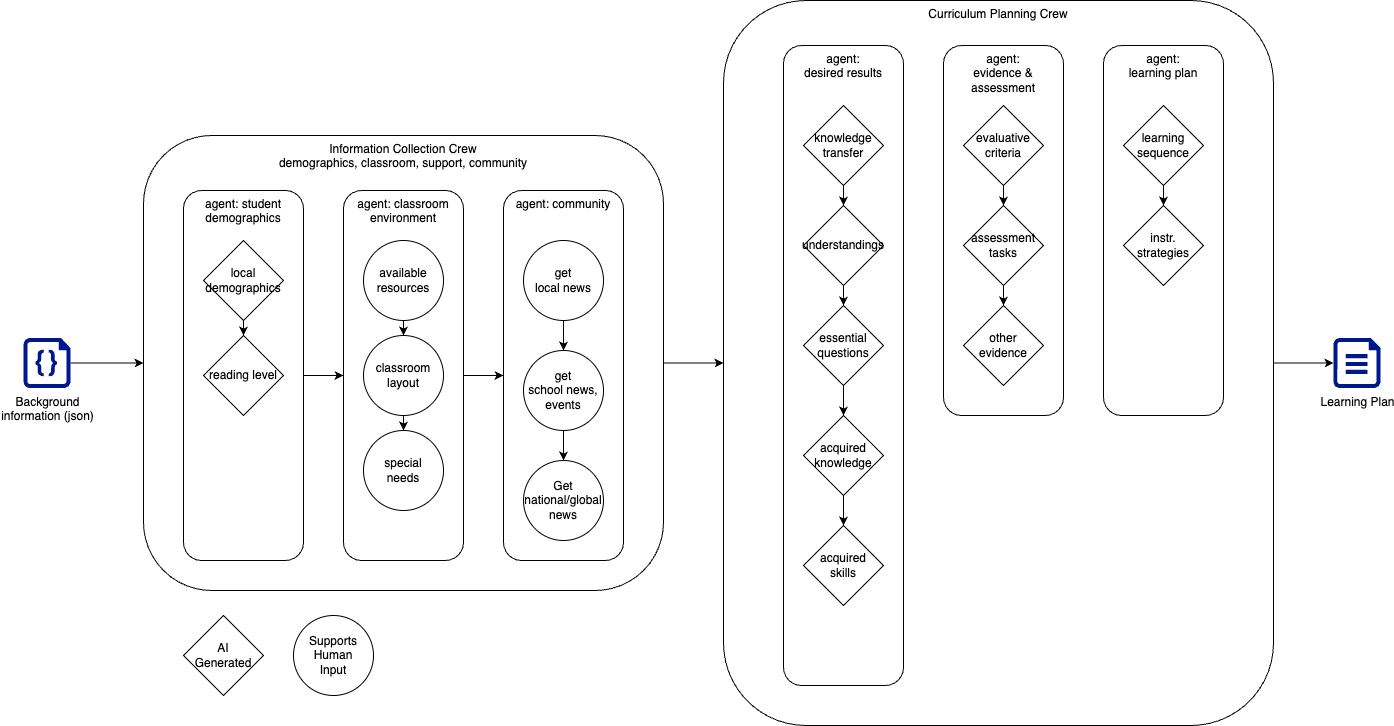

The diagram above was exported from draw.io. Its source (the exported page's mxGraphModel, read from the mxfile embedded in the PNG):
<mxGraphModel dx="2509" dy="924" grid="1" gridSize="10" guides="1" tooltips="1" connect="1" arrows="1" fold="1" page="1" pageScale="1" pageWidth="850" pageHeight="1100" math="0" shadow="0">
  <root>
    <mxCell id="0" />
    <mxCell id="1" parent="0" />
    <mxCell id="1Tie-wwrHTSgm4b4hRfZ-16" style="edgeStyle=orthogonalEdgeStyle;rounded=0;orthogonalLoop=1;jettySize=auto;html=1;entryX=0;entryY=0.5;entryDx=0;entryDy=0;entryPerimeter=0;" edge="1" parent="1" source="lNw4YmUqJQe7fL-pa1oQ-46" target="1Tie-wwrHTSgm4b4hRfZ-15">
      <mxGeometry relative="1" as="geometry" />
    </mxCell>
    <mxCell id="lNw4YmUqJQe7fL-pa1oQ-46" value="Curriculum Planning Crew" style="rounded=1;whiteSpace=wrap;html=1;verticalAlign=top;" parent="1" vertex="1">
      <mxGeometry x="-90" y="155" width="550" height="725" as="geometry" />
    </mxCell>
    <mxCell id="1Tie-wwrHTSgm4b4hRfZ-9" value="agent: &lt;br&gt;desired results" style="rounded=1;whiteSpace=wrap;html=1;verticalAlign=top;" vertex="1" parent="1">
      <mxGeometry x="-30" y="200" width="120" height="640" as="geometry" />
    </mxCell>
    <mxCell id="1Tie-wwrHTSgm4b4hRfZ-10" value="agent:&lt;br&gt;evidence &amp;amp; assessment" style="rounded=1;whiteSpace=wrap;html=1;verticalAlign=top;" vertex="1" parent="1">
      <mxGeometry x="130" y="200" width="120" height="370" as="geometry" />
    </mxCell>
    <mxCell id="1Tie-wwrHTSgm4b4hRfZ-11" value="agent:&lt;br&gt;learning plan" style="rounded=1;whiteSpace=wrap;html=1;verticalAlign=top;" vertex="1" parent="1">
      <mxGeometry x="290" y="200" width="120" height="370" as="geometry" />
    </mxCell>
    <mxCell id="1Tie-wwrHTSgm4b4hRfZ-14" style="edgeStyle=orthogonalEdgeStyle;rounded=0;orthogonalLoop=1;jettySize=auto;html=1;entryX=0;entryY=0.5;entryDx=0;entryDy=0;" edge="1" parent="1" source="lNw4YmUqJQe7fL-pa1oQ-29" target="lNw4YmUqJQe7fL-pa1oQ-46">
      <mxGeometry relative="1" as="geometry" />
    </mxCell>
    <mxCell id="lNw4YmUqJQe7fL-pa1oQ-29" value="Information Collection Crew&lt;br&gt;demographics, classroom, support, community" style="rounded=1;whiteSpace=wrap;html=1;verticalAlign=top;" parent="1" vertex="1">
      <mxGeometry x="-670" y="290" width="520" height="455" as="geometry" />
    </mxCell>
    <mxCell id="1Tie-wwrHTSgm4b4hRfZ-19" style="edgeStyle=orthogonalEdgeStyle;rounded=0;orthogonalLoop=1;jettySize=auto;html=1;" edge="1" parent="1" source="lNw4YmUqJQe7fL-pa1oQ-6" target="lNw4YmUqJQe7fL-pa1oQ-7">
      <mxGeometry relative="1" as="geometry" />
    </mxCell>
    <mxCell id="lNw4YmUqJQe7fL-pa1oQ-6" value="knowledge transfer" style="whiteSpace=wrap;html=1;shape=rhombus;perimeter=rhombusPerimeter;" parent="1" vertex="1">
      <mxGeometry x="-10" y="260" width="80" height="80" as="geometry" />
    </mxCell>
    <mxCell id="1Tie-wwrHTSgm4b4hRfZ-20" style="edgeStyle=orthogonalEdgeStyle;rounded=0;orthogonalLoop=1;jettySize=auto;html=1;" edge="1" parent="1" source="lNw4YmUqJQe7fL-pa1oQ-7" target="lNw4YmUqJQe7fL-pa1oQ-8">
      <mxGeometry relative="1" as="geometry" />
    </mxCell>
    <mxCell id="lNw4YmUqJQe7fL-pa1oQ-7" value="understandings" style="whiteSpace=wrap;html=1;shape=rhombus;perimeter=rhombusPerimeter;" parent="1" vertex="1">
      <mxGeometry x="-10" y="360" width="80" height="80" as="geometry" />
    </mxCell>
    <mxCell id="1Tie-wwrHTSgm4b4hRfZ-21" style="edgeStyle=orthogonalEdgeStyle;rounded=0;orthogonalLoop=1;jettySize=auto;html=1;entryX=0.5;entryY=0;entryDx=0;entryDy=0;" edge="1" parent="1" source="lNw4YmUqJQe7fL-pa1oQ-8" target="lNw4YmUqJQe7fL-pa1oQ-9">
      <mxGeometry relative="1" as="geometry" />
    </mxCell>
    <mxCell id="lNw4YmUqJQe7fL-pa1oQ-8" value="essential questions" style="rhombus;whiteSpace=wrap;html=1;" parent="1" vertex="1">
      <mxGeometry x="-10" y="460" width="80" height="80" as="geometry" />
    </mxCell>
    <mxCell id="1Tie-wwrHTSgm4b4hRfZ-22" style="edgeStyle=orthogonalEdgeStyle;rounded=0;orthogonalLoop=1;jettySize=auto;html=1;entryX=0.5;entryY=0;entryDx=0;entryDy=0;" edge="1" parent="1" source="lNw4YmUqJQe7fL-pa1oQ-9" target="lNw4YmUqJQe7fL-pa1oQ-10">
      <mxGeometry relative="1" as="geometry" />
    </mxCell>
    <mxCell id="lNw4YmUqJQe7fL-pa1oQ-9" value="acquired knowledge" style="rhombus;whiteSpace=wrap;html=1;" parent="1" vertex="1">
      <mxGeometry x="-10" y="570" width="80" height="80" as="geometry" />
    </mxCell>
    <mxCell id="lNw4YmUqJQe7fL-pa1oQ-10" value="acquired &lt;br&gt;skills" style="rhombus;whiteSpace=wrap;html=1;" parent="1" vertex="1">
      <mxGeometry x="-10" y="680" width="80" height="80" as="geometry" />
    </mxCell>
    <mxCell id="1Tie-wwrHTSgm4b4hRfZ-23" style="edgeStyle=orthogonalEdgeStyle;rounded=0;orthogonalLoop=1;jettySize=auto;html=1;" edge="1" parent="1" source="lNw4YmUqJQe7fL-pa1oQ-11" target="lNw4YmUqJQe7fL-pa1oQ-12">
      <mxGeometry relative="1" as="geometry" />
    </mxCell>
    <mxCell id="lNw4YmUqJQe7fL-pa1oQ-11" value="evaluative criteria" style="rhombus;whiteSpace=wrap;html=1;" parent="1" vertex="1">
      <mxGeometry x="150" y="260" width="80" height="80" as="geometry" />
    </mxCell>
    <mxCell id="1Tie-wwrHTSgm4b4hRfZ-24" style="edgeStyle=orthogonalEdgeStyle;rounded=0;orthogonalLoop=1;jettySize=auto;html=1;entryX=0.5;entryY=0;entryDx=0;entryDy=0;" edge="1" parent="1" source="lNw4YmUqJQe7fL-pa1oQ-12" target="lNw4YmUqJQe7fL-pa1oQ-14">
      <mxGeometry relative="1" as="geometry" />
    </mxCell>
    <mxCell id="lNw4YmUqJQe7fL-pa1oQ-12" value="assessment tasks" style="rhombus;whiteSpace=wrap;html=1;" parent="1" vertex="1">
      <mxGeometry x="150" y="360" width="80" height="80" as="geometry" />
    </mxCell>
    <mxCell id="lNw4YmUqJQe7fL-pa1oQ-14" value="other evidence" style="rhombus;whiteSpace=wrap;html=1;" parent="1" vertex="1">
      <mxGeometry x="150" y="460" width="80" height="80" as="geometry" />
    </mxCell>
    <mxCell id="1Tie-wwrHTSgm4b4hRfZ-1" style="edgeStyle=orthogonalEdgeStyle;rounded=0;orthogonalLoop=1;jettySize=auto;html=1;entryX=0;entryY=0.5;entryDx=0;entryDy=0;" edge="1" parent="1" source="lNw4YmUqJQe7fL-pa1oQ-25" target="lNw4YmUqJQe7fL-pa1oQ-30">
      <mxGeometry relative="1" as="geometry" />
    </mxCell>
    <mxCell id="lNw4YmUqJQe7fL-pa1oQ-25" value="agent: student demographics" style="rounded=1;whiteSpace=wrap;html=1;verticalAlign=top;" parent="1" vertex="1">
      <mxGeometry x="-630" y="345" width="120" height="370" as="geometry" />
    </mxCell>
    <mxCell id="1Tie-wwrHTSgm4b4hRfZ-2" style="edgeStyle=orthogonalEdgeStyle;rounded=0;orthogonalLoop=1;jettySize=auto;html=1;" edge="1" parent="1" source="lNw4YmUqJQe7fL-pa1oQ-30" target="lNw4YmUqJQe7fL-pa1oQ-32">
      <mxGeometry relative="1" as="geometry" />
    </mxCell>
    <mxCell id="lNw4YmUqJQe7fL-pa1oQ-30" value="agent: classroom environment" style="rounded=1;whiteSpace=wrap;html=1;verticalAlign=top;" parent="1" vertex="1">
      <mxGeometry x="-470" y="345" width="120" height="370" as="geometry" />
    </mxCell>
    <mxCell id="lNw4YmUqJQe7fL-pa1oQ-32" value="agent: community" style="rounded=1;whiteSpace=wrap;html=1;verticalAlign=top;" parent="1" vertex="1">
      <mxGeometry x="-310" y="345" width="120" height="370" as="geometry" />
    </mxCell>
    <mxCell id="1Tie-wwrHTSgm4b4hRfZ-7" style="edgeStyle=orthogonalEdgeStyle;rounded=0;orthogonalLoop=1;jettySize=auto;html=1;entryX=0.5;entryY=0;entryDx=0;entryDy=0;" edge="1" parent="1" source="lNw4YmUqJQe7fL-pa1oQ-33" target="lNw4YmUqJQe7fL-pa1oQ-35">
      <mxGeometry relative="1" as="geometry" />
    </mxCell>
    <mxCell id="lNw4YmUqJQe7fL-pa1oQ-33" value="get &lt;br&gt;local news" style="whiteSpace=wrap;html=1;shape=ellipse;perimeter=ellipsePerimeter;aspect=fixed;" parent="1" vertex="1">
      <mxGeometry x="-290" y="395" width="80" height="80" as="geometry" />
    </mxCell>
    <mxCell id="lNw4YmUqJQe7fL-pa1oQ-34" value="Get national/global news" style="whiteSpace=wrap;html=1;shape=ellipse;perimeter=ellipsePerimeter;aspect=fixed;" parent="1" vertex="1">
      <mxGeometry x="-290" y="615" width="80" height="80" as="geometry" />
    </mxCell>
    <mxCell id="1Tie-wwrHTSgm4b4hRfZ-8" style="edgeStyle=orthogonalEdgeStyle;rounded=0;orthogonalLoop=1;jettySize=auto;html=1;entryX=0.5;entryY=0;entryDx=0;entryDy=0;" edge="1" parent="1" source="lNw4YmUqJQe7fL-pa1oQ-35" target="lNw4YmUqJQe7fL-pa1oQ-34">
      <mxGeometry relative="1" as="geometry" />
    </mxCell>
    <mxCell id="lNw4YmUqJQe7fL-pa1oQ-35" value="get&lt;br&gt;school news, events" style="whiteSpace=wrap;html=1;shape=ellipse;perimeter=ellipsePerimeter;aspect=fixed;" parent="1" vertex="1">
      <mxGeometry x="-290" y="505" width="80" height="80" as="geometry" />
    </mxCell>
    <mxCell id="1Tie-wwrHTSgm4b4hRfZ-5" style="edgeStyle=orthogonalEdgeStyle;rounded=0;orthogonalLoop=1;jettySize=auto;html=1;" edge="1" parent="1" source="lNw4YmUqJQe7fL-pa1oQ-38" target="lNw4YmUqJQe7fL-pa1oQ-39">
      <mxGeometry relative="1" as="geometry" />
    </mxCell>
    <mxCell id="lNw4YmUqJQe7fL-pa1oQ-38" value="available resources" style="whiteSpace=wrap;html=1;shape=ellipse;perimeter=ellipsePerimeter;" parent="1" vertex="1">
      <mxGeometry x="-450" y="395" width="80" height="80" as="geometry" />
    </mxCell>
    <mxCell id="1Tie-wwrHTSgm4b4hRfZ-6" style="edgeStyle=orthogonalEdgeStyle;rounded=0;orthogonalLoop=1;jettySize=auto;html=1;" edge="1" parent="1" source="lNw4YmUqJQe7fL-pa1oQ-39" target="lNw4YmUqJQe7fL-pa1oQ-45">
      <mxGeometry relative="1" as="geometry" />
    </mxCell>
    <mxCell id="lNw4YmUqJQe7fL-pa1oQ-39" value="classroom layout" style="whiteSpace=wrap;html=1;shape=ellipse;perimeter=ellipsePerimeter;" parent="1" vertex="1">
      <mxGeometry x="-450" y="490" width="80" height="80" as="geometry" />
    </mxCell>
    <mxCell id="1Tie-wwrHTSgm4b4hRfZ-4" style="edgeStyle=orthogonalEdgeStyle;rounded=0;orthogonalLoop=1;jettySize=auto;html=1;" edge="1" parent="1" source="lNw4YmUqJQe7fL-pa1oQ-40" target="lNw4YmUqJQe7fL-pa1oQ-44">
      <mxGeometry relative="1" as="geometry" />
    </mxCell>
    <mxCell id="lNw4YmUqJQe7fL-pa1oQ-40" value="local demographics" style="rhombus;whiteSpace=wrap;html=1;" parent="1" vertex="1">
      <mxGeometry x="-610" y="395" width="80" height="80" as="geometry" />
    </mxCell>
    <mxCell id="lNw4YmUqJQe7fL-pa1oQ-44" value="reading level" style="whiteSpace=wrap;html=1;shape=rhombus;perimeter=rhombusPerimeter;" parent="1" vertex="1">
      <mxGeometry x="-610" y="490" width="80" height="80" as="geometry" />
    </mxCell>
    <mxCell id="lNw4YmUqJQe7fL-pa1oQ-45" value="special &lt;br&gt;needs" style="whiteSpace=wrap;html=1;shape=ellipse;perimeter=ellipsePerimeter;" parent="1" vertex="1">
      <mxGeometry x="-450" y="585" width="80" height="80" as="geometry" />
    </mxCell>
    <mxCell id="1Tie-wwrHTSgm4b4hRfZ-25" style="edgeStyle=orthogonalEdgeStyle;rounded=0;orthogonalLoop=1;jettySize=auto;html=1;entryX=0.5;entryY=0;entryDx=0;entryDy=0;" edge="1" parent="1" source="1Tie-wwrHTSgm4b4hRfZ-12" target="1Tie-wwrHTSgm4b4hRfZ-13">
      <mxGeometry relative="1" as="geometry" />
    </mxCell>
    <mxCell id="1Tie-wwrHTSgm4b4hRfZ-12" value="learning sequence" style="rhombus;whiteSpace=wrap;html=1;" vertex="1" parent="1">
      <mxGeometry x="310" y="260" width="80" height="80" as="geometry" />
    </mxCell>
    <mxCell id="1Tie-wwrHTSgm4b4hRfZ-13" value="instr.&lt;br&gt;strategies" style="rhombus;whiteSpace=wrap;html=1;" vertex="1" parent="1">
      <mxGeometry x="310" y="360" width="80" height="80" as="geometry" />
    </mxCell>
    <mxCell id="1Tie-wwrHTSgm4b4hRfZ-15" value="Learning Plan" style="sketch=0;aspect=fixed;pointerEvents=1;shadow=0;dashed=0;html=1;strokeColor=none;labelPosition=center;verticalLabelPosition=bottom;verticalAlign=top;align=center;fillColor=#00188D;shape=mxgraph.azure.file" vertex="1" parent="1">
      <mxGeometry x="520" y="492.5" width="47" height="50" as="geometry" />
    </mxCell>
    <mxCell id="1Tie-wwrHTSgm4b4hRfZ-17" value="AI&lt;br&gt;Generated" style="rhombus;whiteSpace=wrap;html=1;" vertex="1" parent="1">
      <mxGeometry x="-630" y="770" width="80" height="80" as="geometry" />
    </mxCell>
    <mxCell id="1Tie-wwrHTSgm4b4hRfZ-18" value="Supports&lt;br&gt;Human&lt;br&gt;Input" style="ellipse;whiteSpace=wrap;html=1;aspect=fixed;" vertex="1" parent="1">
      <mxGeometry x="-520" y="770" width="80" height="80" as="geometry" />
    </mxCell>
    <mxCell id="1Tie-wwrHTSgm4b4hRfZ-27" style="edgeStyle=orthogonalEdgeStyle;rounded=0;orthogonalLoop=1;jettySize=auto;html=1;" edge="1" parent="1" source="1Tie-wwrHTSgm4b4hRfZ-26" target="lNw4YmUqJQe7fL-pa1oQ-29">
      <mxGeometry relative="1" as="geometry" />
    </mxCell>
    <mxCell id="1Tie-wwrHTSgm4b4hRfZ-26" value="Background&lt;br&gt;information (json)" style="sketch=0;aspect=fixed;pointerEvents=1;shadow=0;dashed=0;html=1;strokeColor=none;labelPosition=center;verticalLabelPosition=bottom;verticalAlign=top;align=center;fillColor=#00188D;shape=mxgraph.azure.code_file" vertex="1" parent="1">
      <mxGeometry x="-790" y="492.5" width="47" height="50" as="geometry" />
    </mxCell>
  </root>
</mxGraphModel>